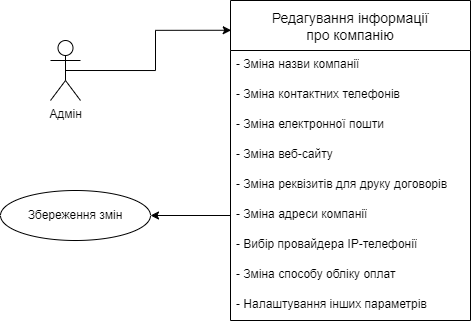

The diagram above was exported from draw.io. Its source (the exported page's mxGraphModel, read from the mxfile embedded in the PNG):
<mxGraphModel dx="961" dy="535" grid="1" gridSize="10" guides="1" tooltips="1" connect="1" arrows="1" fold="1" page="1" pageScale="1" pageWidth="827" pageHeight="1169" math="0" shadow="0">
  <root>
    <mxCell id="0" />
    <mxCell id="1" parent="0" />
    <mxCell id="1xBD_739kkaeHPfd7zDx-21" style="edgeStyle=orthogonalEdgeStyle;rounded=0;orthogonalLoop=1;jettySize=auto;html=1;exitX=0.5;exitY=0.5;exitDx=0;exitDy=0;exitPerimeter=0;entryX=0.003;entryY=0.093;entryDx=0;entryDy=0;entryPerimeter=0;" edge="1" parent="1" source="1xBD_739kkaeHPfd7zDx-4" target="1xBD_739kkaeHPfd7zDx-5">
      <mxGeometry relative="1" as="geometry" />
    </mxCell>
    <object label="Адмін" name="Admin" id="1xBD_739kkaeHPfd7zDx-4">
      <mxCell style="shape=umlActor;verticalLabelPosition=bottom;verticalAlign=top;html=1;outlineConnect=0;labelBackgroundColor=none;labelBorderColor=none;" vertex="1" parent="1">
        <mxGeometry x="170" y="100" width="30" height="60" as="geometry" />
      </mxCell>
    </object>
    <mxCell id="1xBD_739kkaeHPfd7zDx-5" value="Редагування інформації &#10;про компанію " style="swimlane;fontStyle=0;childLayout=stackLayout;horizontal=1;startSize=50;horizontalStack=0;resizeParent=1;resizeParentMax=0;resizeLast=0;collapsible=1;marginBottom=0;align=center;fontSize=14;" vertex="1" parent="1">
      <mxGeometry x="350" y="60" width="240" height="320" as="geometry">
        <mxRectangle x="470" y="140" width="200" height="50" as="alternateBounds" />
      </mxGeometry>
    </mxCell>
    <mxCell id="1xBD_739kkaeHPfd7zDx-6" value="- Зміна назви компанії   " style="text;strokeColor=none;fillColor=none;spacingLeft=4;spacingRight=4;overflow=hidden;rotatable=0;points=[[0,0.5],[1,0.5]];portConstraint=eastwest;fontSize=12;whiteSpace=wrap;html=1;" vertex="1" parent="1xBD_739kkaeHPfd7zDx-5">
      <mxGeometry y="50" width="240" height="30" as="geometry" />
    </mxCell>
    <mxCell id="1xBD_739kkaeHPfd7zDx-7" value="- Зміна контактних телефонів" style="text;strokeColor=none;fillColor=none;spacingLeft=4;spacingRight=4;overflow=hidden;rotatable=0;points=[[0,0.5],[1,0.5]];portConstraint=eastwest;fontSize=12;whiteSpace=wrap;html=1;" vertex="1" parent="1xBD_739kkaeHPfd7zDx-5">
      <mxGeometry y="80" width="240" height="30" as="geometry" />
    </mxCell>
    <mxCell id="1xBD_739kkaeHPfd7zDx-8" value="- Зміна електронної пошти " style="text;strokeColor=none;fillColor=none;spacingLeft=4;spacingRight=4;overflow=hidden;rotatable=0;points=[[0,0.5],[1,0.5]];portConstraint=eastwest;fontSize=12;whiteSpace=wrap;html=1;" vertex="1" parent="1xBD_739kkaeHPfd7zDx-5">
      <mxGeometry y="110" width="240" height="30" as="geometry" />
    </mxCell>
    <mxCell id="1xBD_739kkaeHPfd7zDx-12" value="- Зміна веб-сайту" style="text;strokeColor=none;fillColor=none;spacingLeft=4;spacingRight=4;overflow=hidden;rotatable=0;points=[[0,0.5],[1,0.5]];portConstraint=eastwest;fontSize=12;whiteSpace=wrap;html=1;" vertex="1" parent="1xBD_739kkaeHPfd7zDx-5">
      <mxGeometry y="140" width="240" height="30" as="geometry" />
    </mxCell>
    <mxCell id="1xBD_739kkaeHPfd7zDx-11" value="- Зміна реквізитів для друку договорів" style="text;strokeColor=none;fillColor=none;spacingLeft=4;spacingRight=4;overflow=hidden;rotatable=0;points=[[0,0.5],[1,0.5]];portConstraint=eastwest;fontSize=12;whiteSpace=wrap;html=1;" vertex="1" parent="1xBD_739kkaeHPfd7zDx-5">
      <mxGeometry y="170" width="240" height="30" as="geometry" />
    </mxCell>
    <mxCell id="1xBD_739kkaeHPfd7zDx-14" value="- Зміна адреси компанії " style="text;strokeColor=none;fillColor=none;spacingLeft=4;spacingRight=4;overflow=hidden;rotatable=0;points=[[0,0.5],[1,0.5]];portConstraint=eastwest;fontSize=12;whiteSpace=wrap;html=1;" vertex="1" parent="1xBD_739kkaeHPfd7zDx-5">
      <mxGeometry y="200" width="240" height="30" as="geometry" />
    </mxCell>
    <mxCell id="1xBD_739kkaeHPfd7zDx-15" value="- Вибір провайдера IP-телефонії " style="text;strokeColor=none;fillColor=none;spacingLeft=4;spacingRight=4;overflow=hidden;rotatable=0;points=[[0,0.5],[1,0.5]];portConstraint=eastwest;fontSize=12;whiteSpace=wrap;html=1;" vertex="1" parent="1xBD_739kkaeHPfd7zDx-5">
      <mxGeometry y="230" width="240" height="30" as="geometry" />
    </mxCell>
    <mxCell id="1xBD_739kkaeHPfd7zDx-16" value="- Зміна способу обліку оплат " style="text;strokeColor=none;fillColor=none;spacingLeft=4;spacingRight=4;overflow=hidden;rotatable=0;points=[[0,0.5],[1,0.5]];portConstraint=eastwest;fontSize=12;whiteSpace=wrap;html=1;" vertex="1" parent="1xBD_739kkaeHPfd7zDx-5">
      <mxGeometry y="260" width="240" height="30" as="geometry" />
    </mxCell>
    <mxCell id="1xBD_739kkaeHPfd7zDx-13" value="- Налаштування інших параметрів " style="text;strokeColor=none;fillColor=none;spacingLeft=4;spacingRight=4;overflow=hidden;rotatable=0;points=[[0,0.5],[1,0.5]];portConstraint=eastwest;fontSize=12;whiteSpace=wrap;html=1;" vertex="1" parent="1xBD_739kkaeHPfd7zDx-5">
      <mxGeometry y="290" width="240" height="30" as="geometry" />
    </mxCell>
    <mxCell id="1xBD_739kkaeHPfd7zDx-18" value="Збереження змін" style="ellipse;whiteSpace=wrap;html=1;align=center;" vertex="1" parent="1">
      <mxGeometry x="120" y="250" width="150" height="50" as="geometry" />
    </mxCell>
    <mxCell id="1xBD_739kkaeHPfd7zDx-19" style="edgeStyle=orthogonalEdgeStyle;rounded=0;orthogonalLoop=1;jettySize=auto;html=1;exitX=0;exitY=0.5;exitDx=0;exitDy=0;entryX=1;entryY=0.5;entryDx=0;entryDy=0;" edge="1" parent="1" source="1xBD_739kkaeHPfd7zDx-14" target="1xBD_739kkaeHPfd7zDx-18">
      <mxGeometry relative="1" as="geometry" />
    </mxCell>
  </root>
</mxGraphModel>